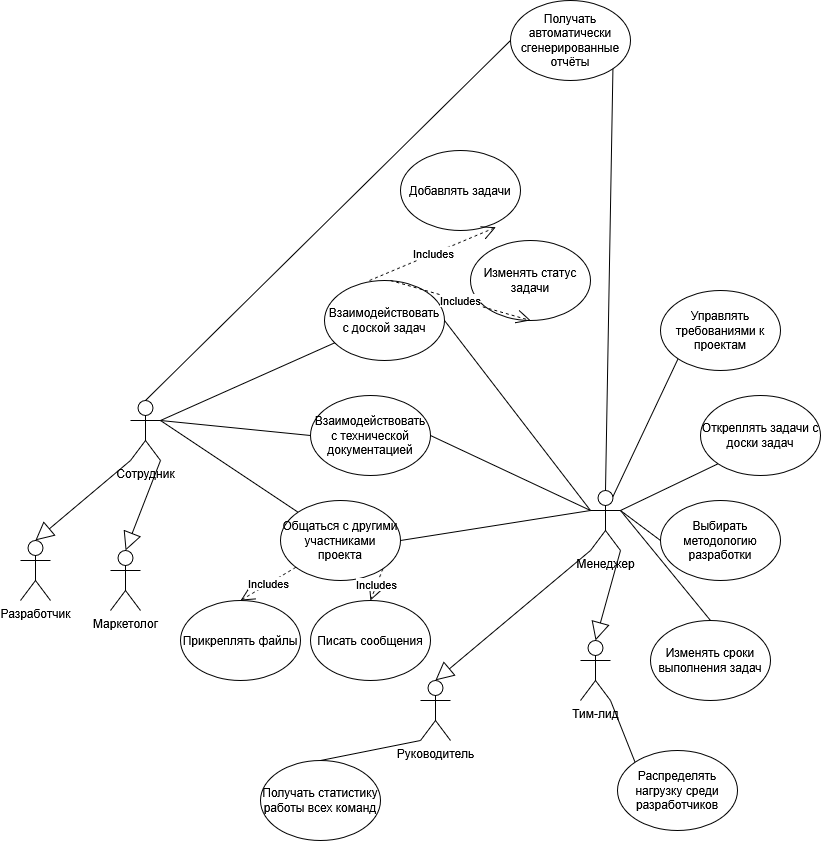

The diagram above was exported from draw.io. Its source (the exported page's mxGraphModel, read from the mxfile embedded in the PNG):
<mxGraphModel dx="1155" dy="1017" grid="1" gridSize="10" guides="1" tooltips="1" connect="1" arrows="1" fold="1" page="1" pageScale="1" pageWidth="827" pageHeight="1169" math="0" shadow="0">
  <root>
    <mxCell id="0" />
    <mxCell id="1" parent="0" />
    <mxCell id="SPl4ZE7UpXYHfSg-9i4K-1" value="Сотрудник" style="shape=umlActor;verticalLabelPosition=bottom;verticalAlign=top;html=1;outlineConnect=0;" parent="1" vertex="1">
      <mxGeometry x="220" y="550" width="30" height="60" as="geometry" />
    </mxCell>
    <mxCell id="SPl4ZE7UpXYHfSg-9i4K-2" value="&lt;div&gt;Взаимодействовать с доской задач&lt;/div&gt;" style="ellipse;whiteSpace=wrap;html=1;" parent="1" vertex="1">
      <mxGeometry x="414" y="430" width="120" height="80" as="geometry" />
    </mxCell>
    <mxCell id="SPl4ZE7UpXYHfSg-9i4K-4" value="" style="endArrow=none;html=1;rounded=0;exitX=1;exitY=0.3333333333333333;exitDx=0;exitDy=0;exitPerimeter=0;" parent="1" source="SPl4ZE7UpXYHfSg-9i4K-1" target="SPl4ZE7UpXYHfSg-9i4K-2" edge="1">
      <mxGeometry width="50" height="50" relative="1" as="geometry">
        <mxPoint x="390" y="590" as="sourcePoint" />
        <mxPoint x="440" y="540" as="targetPoint" />
      </mxGeometry>
    </mxCell>
    <mxCell id="SPl4ZE7UpXYHfSg-9i4K-5" value="&lt;div&gt;Добавлять задачи&lt;/div&gt;" style="ellipse;whiteSpace=wrap;html=1;" parent="1" vertex="1">
      <mxGeometry x="490" y="300" width="120" height="80" as="geometry" />
    </mxCell>
    <mxCell id="SPl4ZE7UpXYHfSg-9i4K-6" value="Изменять статус задачи" style="ellipse;whiteSpace=wrap;html=1;" parent="1" vertex="1">
      <mxGeometry x="560" y="390" width="120" height="80" as="geometry" />
    </mxCell>
    <mxCell id="SPl4ZE7UpXYHfSg-9i4K-10" value="Includes" style="endArrow=open;endSize=12;dashed=1;html=1;rounded=0;entryX=0.5;entryY=1;entryDx=0;entryDy=0;" parent="1" target="SPl4ZE7UpXYHfSg-9i4K-6" edge="1">
      <mxGeometry width="160" relative="1" as="geometry">
        <mxPoint x="480" y="430" as="sourcePoint" />
        <mxPoint x="640" y="430" as="targetPoint" />
      </mxGeometry>
    </mxCell>
    <mxCell id="SPl4ZE7UpXYHfSg-9i4K-11" value="&lt;div&gt;Includes&lt;/div&gt;" style="endArrow=open;endSize=12;dashed=1;html=1;rounded=0;entryX=0.794;entryY=0.96;entryDx=0;entryDy=0;entryPerimeter=0;" parent="1" target="SPl4ZE7UpXYHfSg-9i4K-5" edge="1">
      <mxGeometry width="160" relative="1" as="geometry">
        <mxPoint x="459" y="430" as="sourcePoint" />
        <mxPoint x="489" y="360" as="targetPoint" />
      </mxGeometry>
    </mxCell>
    <mxCell id="SPl4ZE7UpXYHfSg-9i4K-12" value="&lt;div&gt;Общаться с другими участниками проекта&lt;/div&gt;" style="ellipse;whiteSpace=wrap;html=1;" parent="1" vertex="1">
      <mxGeometry x="370" y="650" width="120" height="80" as="geometry" />
    </mxCell>
    <mxCell id="SPl4ZE7UpXYHfSg-9i4K-13" value="" style="endArrow=none;html=1;rounded=0;entryX=1;entryY=0.3333333333333333;entryDx=0;entryDy=0;entryPerimeter=0;exitX=0;exitY=0;exitDx=0;exitDy=0;" parent="1" source="SPl4ZE7UpXYHfSg-9i4K-12" target="SPl4ZE7UpXYHfSg-9i4K-1" edge="1">
      <mxGeometry width="50" height="50" relative="1" as="geometry">
        <mxPoint x="230" y="720" as="sourcePoint" />
        <mxPoint x="280" y="670" as="targetPoint" />
      </mxGeometry>
    </mxCell>
    <mxCell id="SPl4ZE7UpXYHfSg-9i4K-14" value="&lt;div&gt;Прикреплять файлы&lt;/div&gt;" style="ellipse;whiteSpace=wrap;html=1;" parent="1" vertex="1">
      <mxGeometry x="270" y="750" width="120" height="80" as="geometry" />
    </mxCell>
    <mxCell id="SPl4ZE7UpXYHfSg-9i4K-15" value="&lt;div&gt;Писать сообщения&lt;/div&gt;" style="ellipse;whiteSpace=wrap;html=1;" parent="1" vertex="1">
      <mxGeometry x="400" y="750" width="120" height="80" as="geometry" />
    </mxCell>
    <mxCell id="SPl4ZE7UpXYHfSg-9i4K-16" value="Includes" style="endArrow=open;endSize=12;dashed=1;html=1;rounded=0;entryX=0.5;entryY=0;entryDx=0;entryDy=0;exitX=1;exitY=1;exitDx=0;exitDy=0;" parent="1" source="SPl4ZE7UpXYHfSg-9i4K-12" target="SPl4ZE7UpXYHfSg-9i4K-15" edge="1">
      <mxGeometry width="160" relative="1" as="geometry">
        <mxPoint x="510" y="710" as="sourcePoint" />
        <mxPoint x="540" y="640" as="targetPoint" />
      </mxGeometry>
    </mxCell>
    <mxCell id="SPl4ZE7UpXYHfSg-9i4K-20" value="Includes" style="endArrow=open;endSize=12;dashed=1;html=1;rounded=0;entryX=0.5;entryY=0;entryDx=0;entryDy=0;" parent="1" source="SPl4ZE7UpXYHfSg-9i4K-12" target="SPl4ZE7UpXYHfSg-9i4K-14" edge="1">
      <mxGeometry width="160" relative="1" as="geometry">
        <mxPoint x="476" y="718" as="sourcePoint" />
        <mxPoint x="494" y="770" as="targetPoint" />
      </mxGeometry>
    </mxCell>
    <mxCell id="SPl4ZE7UpXYHfSg-9i4K-23" value="&lt;div&gt;Менеджер&lt;/div&gt;" style="shape=umlActor;verticalLabelPosition=bottom;verticalAlign=top;html=1;outlineConnect=0;" parent="1" vertex="1">
      <mxGeometry x="680" y="640" width="30" height="60" as="geometry" />
    </mxCell>
    <mxCell id="SPl4ZE7UpXYHfSg-9i4K-25" value="" style="endArrow=none;html=1;rounded=0;exitX=1;exitY=0.5;exitDx=0;exitDy=0;entryX=0;entryY=0.3333333333333333;entryDx=0;entryDy=0;entryPerimeter=0;" parent="1" source="SPl4ZE7UpXYHfSg-9i4K-2" target="SPl4ZE7UpXYHfSg-9i4K-23" edge="1">
      <mxGeometry width="50" height="50" relative="1" as="geometry">
        <mxPoint x="540" y="500" as="sourcePoint" />
        <mxPoint x="730" y="500" as="targetPoint" />
      </mxGeometry>
    </mxCell>
    <mxCell id="SPl4ZE7UpXYHfSg-9i4K-26" value="&lt;div&gt;Откреплять задачи с доски задач&lt;/div&gt;" style="ellipse;whiteSpace=wrap;html=1;" parent="1" vertex="1">
      <mxGeometry x="790" y="545" width="120" height="80" as="geometry" />
    </mxCell>
    <mxCell id="SPl4ZE7UpXYHfSg-9i4K-27" value="" style="endArrow=none;html=1;rounded=0;exitX=1;exitY=0.3333333333333333;exitDx=0;exitDy=0;exitPerimeter=0;entryX=0;entryY=1;entryDx=0;entryDy=0;" parent="1" source="SPl4ZE7UpXYHfSg-9i4K-23" target="SPl4ZE7UpXYHfSg-9i4K-26" edge="1">
      <mxGeometry width="50" height="50" relative="1" as="geometry">
        <mxPoint x="770" y="510" as="sourcePoint" />
        <mxPoint x="745" y="430" as="targetPoint" />
      </mxGeometry>
    </mxCell>
    <mxCell id="SPl4ZE7UpXYHfSg-9i4K-28" value="Выбирать методологию разработки" style="ellipse;whiteSpace=wrap;html=1;" parent="1" vertex="1">
      <mxGeometry x="750" y="650" width="120" height="80" as="geometry" />
    </mxCell>
    <mxCell id="SPl4ZE7UpXYHfSg-9i4K-30" value="" style="endArrow=none;html=1;rounded=0;exitX=1;exitY=0.3333333333333333;exitDx=0;exitDy=0;exitPerimeter=0;entryX=0;entryY=0.5;entryDx=0;entryDy=0;" parent="1" source="SPl4ZE7UpXYHfSg-9i4K-23" target="SPl4ZE7UpXYHfSg-9i4K-28" edge="1">
      <mxGeometry width="50" height="50" relative="1" as="geometry">
        <mxPoint x="590" y="680" as="sourcePoint" />
        <mxPoint x="640" y="630" as="targetPoint" />
      </mxGeometry>
    </mxCell>
    <mxCell id="SPl4ZE7UpXYHfSg-9i4K-31" value="" style="endArrow=none;html=1;rounded=0;entryX=0;entryY=0.3333333333333333;entryDx=0;entryDy=0;entryPerimeter=0;exitX=1;exitY=0.5;exitDx=0;exitDy=0;" parent="1" source="SPl4ZE7UpXYHfSg-9i4K-12" target="SPl4ZE7UpXYHfSg-9i4K-23" edge="1">
      <mxGeometry width="50" height="50" relative="1" as="geometry">
        <mxPoint x="550" y="630" as="sourcePoint" />
        <mxPoint x="600" y="580" as="targetPoint" />
      </mxGeometry>
    </mxCell>
    <mxCell id="SPl4ZE7UpXYHfSg-9i4K-33" value="&lt;div&gt;Изменять сроки выполнения задач&lt;/div&gt;" style="ellipse;whiteSpace=wrap;html=1;" parent="1" vertex="1">
      <mxGeometry x="740" y="770" width="120" height="80" as="geometry" />
    </mxCell>
    <mxCell id="SPl4ZE7UpXYHfSg-9i4K-34" value="" style="endArrow=none;html=1;rounded=0;entryX=1;entryY=0.3333333333333333;entryDx=0;entryDy=0;entryPerimeter=0;exitX=0.5;exitY=0;exitDx=0;exitDy=0;" parent="1" source="SPl4ZE7UpXYHfSg-9i4K-33" target="SPl4ZE7UpXYHfSg-9i4K-23" edge="1">
      <mxGeometry width="50" height="50" relative="1" as="geometry">
        <mxPoint x="670" y="800" as="sourcePoint" />
        <mxPoint x="720" y="750" as="targetPoint" />
      </mxGeometry>
    </mxCell>
    <mxCell id="SPl4ZE7UpXYHfSg-9i4K-35" value="Получать автоматически сгенерированные отчёты" style="ellipse;whiteSpace=wrap;html=1;" parent="1" vertex="1">
      <mxGeometry x="600" y="150" width="120" height="80" as="geometry" />
    </mxCell>
    <mxCell id="SPl4ZE7UpXYHfSg-9i4K-36" value="" style="endArrow=none;html=1;rounded=0;exitX=0.5;exitY=0;exitDx=0;exitDy=0;exitPerimeter=0;entryX=0;entryY=0.5;entryDx=0;entryDy=0;" parent="1" source="SPl4ZE7UpXYHfSg-9i4K-1" target="SPl4ZE7UpXYHfSg-9i4K-35" edge="1">
      <mxGeometry width="50" height="50" relative="1" as="geometry">
        <mxPoint x="240" y="540" as="sourcePoint" />
        <mxPoint x="300" y="480" as="targetPoint" />
      </mxGeometry>
    </mxCell>
    <mxCell id="SPl4ZE7UpXYHfSg-9i4K-38" value="" style="endArrow=none;html=1;rounded=0;exitX=0.5;exitY=0;exitDx=0;exitDy=0;exitPerimeter=0;entryX=1;entryY=1;entryDx=0;entryDy=0;" parent="1" source="SPl4ZE7UpXYHfSg-9i4K-23" target="SPl4ZE7UpXYHfSg-9i4K-35" edge="1">
      <mxGeometry width="50" height="50" relative="1" as="geometry">
        <mxPoint x="700" y="610" as="sourcePoint" />
        <mxPoint x="750" y="560" as="targetPoint" />
      </mxGeometry>
    </mxCell>
    <mxCell id="SPl4ZE7UpXYHfSg-9i4K-39" value="" style="endArrow=block;endSize=16;endFill=0;html=1;rounded=0;entryX=0.5;entryY=0;entryDx=0;entryDy=0;entryPerimeter=0;exitX=1;exitY=1;exitDx=0;exitDy=0;exitPerimeter=0;" parent="1" source="SPl4ZE7UpXYHfSg-9i4K-23" target="SPl4ZE7UpXYHfSg-9i4K-40" edge="1">
      <mxGeometry width="160" relative="1" as="geometry">
        <mxPoint x="420" y="930" as="sourcePoint" />
        <mxPoint x="660" y="790" as="targetPoint" />
      </mxGeometry>
    </mxCell>
    <mxCell id="SPl4ZE7UpXYHfSg-9i4K-40" value="Тим-лид" style="shape=umlActor;verticalLabelPosition=bottom;verticalAlign=top;html=1;" parent="1" vertex="1">
      <mxGeometry x="670" y="790" width="30" height="60" as="geometry" />
    </mxCell>
    <mxCell id="SPl4ZE7UpXYHfSg-9i4K-41" value="&lt;div&gt;Руководитель&lt;/div&gt;" style="shape=umlActor;verticalLabelPosition=bottom;verticalAlign=top;html=1;" parent="1" vertex="1">
      <mxGeometry x="510" y="830" width="30" height="60" as="geometry" />
    </mxCell>
    <mxCell id="SPl4ZE7UpXYHfSg-9i4K-43" value="" style="endArrow=block;endSize=16;endFill=0;html=1;rounded=0;entryX=0.5;entryY=0;entryDx=0;entryDy=0;entryPerimeter=0;exitX=0;exitY=1;exitDx=0;exitDy=0;exitPerimeter=0;" parent="1" source="SPl4ZE7UpXYHfSg-9i4K-23" target="SPl4ZE7UpXYHfSg-9i4K-41" edge="1">
      <mxGeometry width="160" relative="1" as="geometry">
        <mxPoint x="703" y="710" as="sourcePoint" />
        <mxPoint x="695" y="800" as="targetPoint" />
      </mxGeometry>
    </mxCell>
    <mxCell id="SPl4ZE7UpXYHfSg-9i4K-48" value="&lt;div&gt;Распределять нагрузку среди разработчиков&lt;/div&gt;" style="ellipse;whiteSpace=wrap;html=1;" parent="1" vertex="1">
      <mxGeometry x="707" y="900" width="120" height="80" as="geometry" />
    </mxCell>
    <mxCell id="SPl4ZE7UpXYHfSg-9i4K-49" value="" style="endArrow=none;html=1;rounded=0;exitX=1;exitY=1;exitDx=0;exitDy=0;exitPerimeter=0;entryX=0;entryY=0;entryDx=0;entryDy=0;" parent="1" source="SPl4ZE7UpXYHfSg-9i4K-40" target="SPl4ZE7UpXYHfSg-9i4K-48" edge="1">
      <mxGeometry width="50" height="50" relative="1" as="geometry">
        <mxPoint x="632" y="1100" as="sourcePoint" />
        <mxPoint x="697" y="1050" as="targetPoint" />
      </mxGeometry>
    </mxCell>
    <mxCell id="SPl4ZE7UpXYHfSg-9i4K-50" value="Получать статистику работы всех команд" style="ellipse;whiteSpace=wrap;html=1;" parent="1" vertex="1">
      <mxGeometry x="350" y="910" width="120" height="80" as="geometry" />
    </mxCell>
    <mxCell id="SPl4ZE7UpXYHfSg-9i4K-51" value="" style="endArrow=none;html=1;rounded=0;entryX=0;entryY=1;entryDx=0;entryDy=0;entryPerimeter=0;exitX=0.5;exitY=0;exitDx=0;exitDy=0;" parent="1" source="SPl4ZE7UpXYHfSg-9i4K-50" target="SPl4ZE7UpXYHfSg-9i4K-41" edge="1">
      <mxGeometry width="50" height="50" relative="1" as="geometry">
        <mxPoint x="420" y="920" as="sourcePoint" />
        <mxPoint x="470" y="870" as="targetPoint" />
      </mxGeometry>
    </mxCell>
    <mxCell id="SPl4ZE7UpXYHfSg-9i4K-52" value="Управлять требованиями к проектам" style="ellipse;whiteSpace=wrap;html=1;" parent="1" vertex="1">
      <mxGeometry x="750" y="440" width="120" height="80" as="geometry" />
    </mxCell>
    <mxCell id="SPl4ZE7UpXYHfSg-9i4K-53" value="" style="endArrow=none;html=1;rounded=0;exitX=0.75;exitY=0.1;exitDx=0;exitDy=0;exitPerimeter=0;entryX=0;entryY=1;entryDx=0;entryDy=0;" parent="1" source="SPl4ZE7UpXYHfSg-9i4K-23" target="SPl4ZE7UpXYHfSg-9i4K-52" edge="1">
      <mxGeometry width="50" height="50" relative="1" as="geometry">
        <mxPoint x="720" y="640" as="sourcePoint" />
        <mxPoint x="770" y="590" as="targetPoint" />
      </mxGeometry>
    </mxCell>
    <mxCell id="SPl4ZE7UpXYHfSg-9i4K-54" value="Разработчик" style="shape=umlActor;verticalLabelPosition=bottom;verticalAlign=top;html=1;outlineConnect=0;" parent="1" vertex="1">
      <mxGeometry x="110" y="690" width="30" height="60" as="geometry" />
    </mxCell>
    <mxCell id="SPl4ZE7UpXYHfSg-9i4K-55" value="Маркетолог" style="shape=umlActor;verticalLabelPosition=bottom;verticalAlign=top;html=1;outlineConnect=0;" parent="1" vertex="1">
      <mxGeometry x="200" y="700" width="30" height="60" as="geometry" />
    </mxCell>
    <mxCell id="SPl4ZE7UpXYHfSg-9i4K-56" value="" style="endArrow=block;endSize=16;endFill=0;html=1;rounded=0;entryX=0.5;entryY=0;entryDx=0;entryDy=0;entryPerimeter=0;exitX=0;exitY=1;exitDx=0;exitDy=0;exitPerimeter=0;" parent="1" source="SPl4ZE7UpXYHfSg-9i4K-1" target="SPl4ZE7UpXYHfSg-9i4K-54" edge="1">
      <mxGeometry width="160" relative="1" as="geometry">
        <mxPoint x="215" y="610" as="sourcePoint" />
        <mxPoint x="60" y="740" as="targetPoint" />
      </mxGeometry>
    </mxCell>
    <mxCell id="SPl4ZE7UpXYHfSg-9i4K-57" value="" style="endArrow=block;endSize=16;endFill=0;html=1;rounded=0;entryX=0.5;entryY=0;entryDx=0;entryDy=0;entryPerimeter=0;exitX=1;exitY=1;exitDx=0;exitDy=0;exitPerimeter=0;" parent="1" source="SPl4ZE7UpXYHfSg-9i4K-1" target="SPl4ZE7UpXYHfSg-9i4K-55" edge="1">
      <mxGeometry width="160" relative="1" as="geometry">
        <mxPoint x="230" y="620" as="sourcePoint" />
        <mxPoint x="135" y="700" as="targetPoint" />
      </mxGeometry>
    </mxCell>
    <mxCell id="SPl4ZE7UpXYHfSg-9i4K-59" value="Взаимодействовать с технической документацией" style="ellipse;whiteSpace=wrap;html=1;" parent="1" vertex="1">
      <mxGeometry x="400" y="545" width="120" height="80" as="geometry" />
    </mxCell>
    <mxCell id="SPl4ZE7UpXYHfSg-9i4K-60" value="" style="endArrow=none;html=1;rounded=0;exitX=1;exitY=0.3333333333333333;exitDx=0;exitDy=0;exitPerimeter=0;entryX=0;entryY=0.5;entryDx=0;entryDy=0;" parent="1" source="SPl4ZE7UpXYHfSg-9i4K-1" target="SPl4ZE7UpXYHfSg-9i4K-59" edge="1">
      <mxGeometry width="50" height="50" relative="1" as="geometry">
        <mxPoint x="320" y="590" as="sourcePoint" />
        <mxPoint x="370" y="540" as="targetPoint" />
      </mxGeometry>
    </mxCell>
    <mxCell id="SPl4ZE7UpXYHfSg-9i4K-61" value="" style="endArrow=none;html=1;rounded=0;entryX=0;entryY=0.3333333333333333;entryDx=0;entryDy=0;entryPerimeter=0;exitX=1;exitY=0.5;exitDx=0;exitDy=0;" parent="1" source="SPl4ZE7UpXYHfSg-9i4K-59" target="SPl4ZE7UpXYHfSg-9i4K-23" edge="1">
      <mxGeometry width="50" height="50" relative="1" as="geometry">
        <mxPoint x="530" y="660" as="sourcePoint" />
        <mxPoint x="580" y="610" as="targetPoint" />
      </mxGeometry>
    </mxCell>
  </root>
</mxGraphModel>